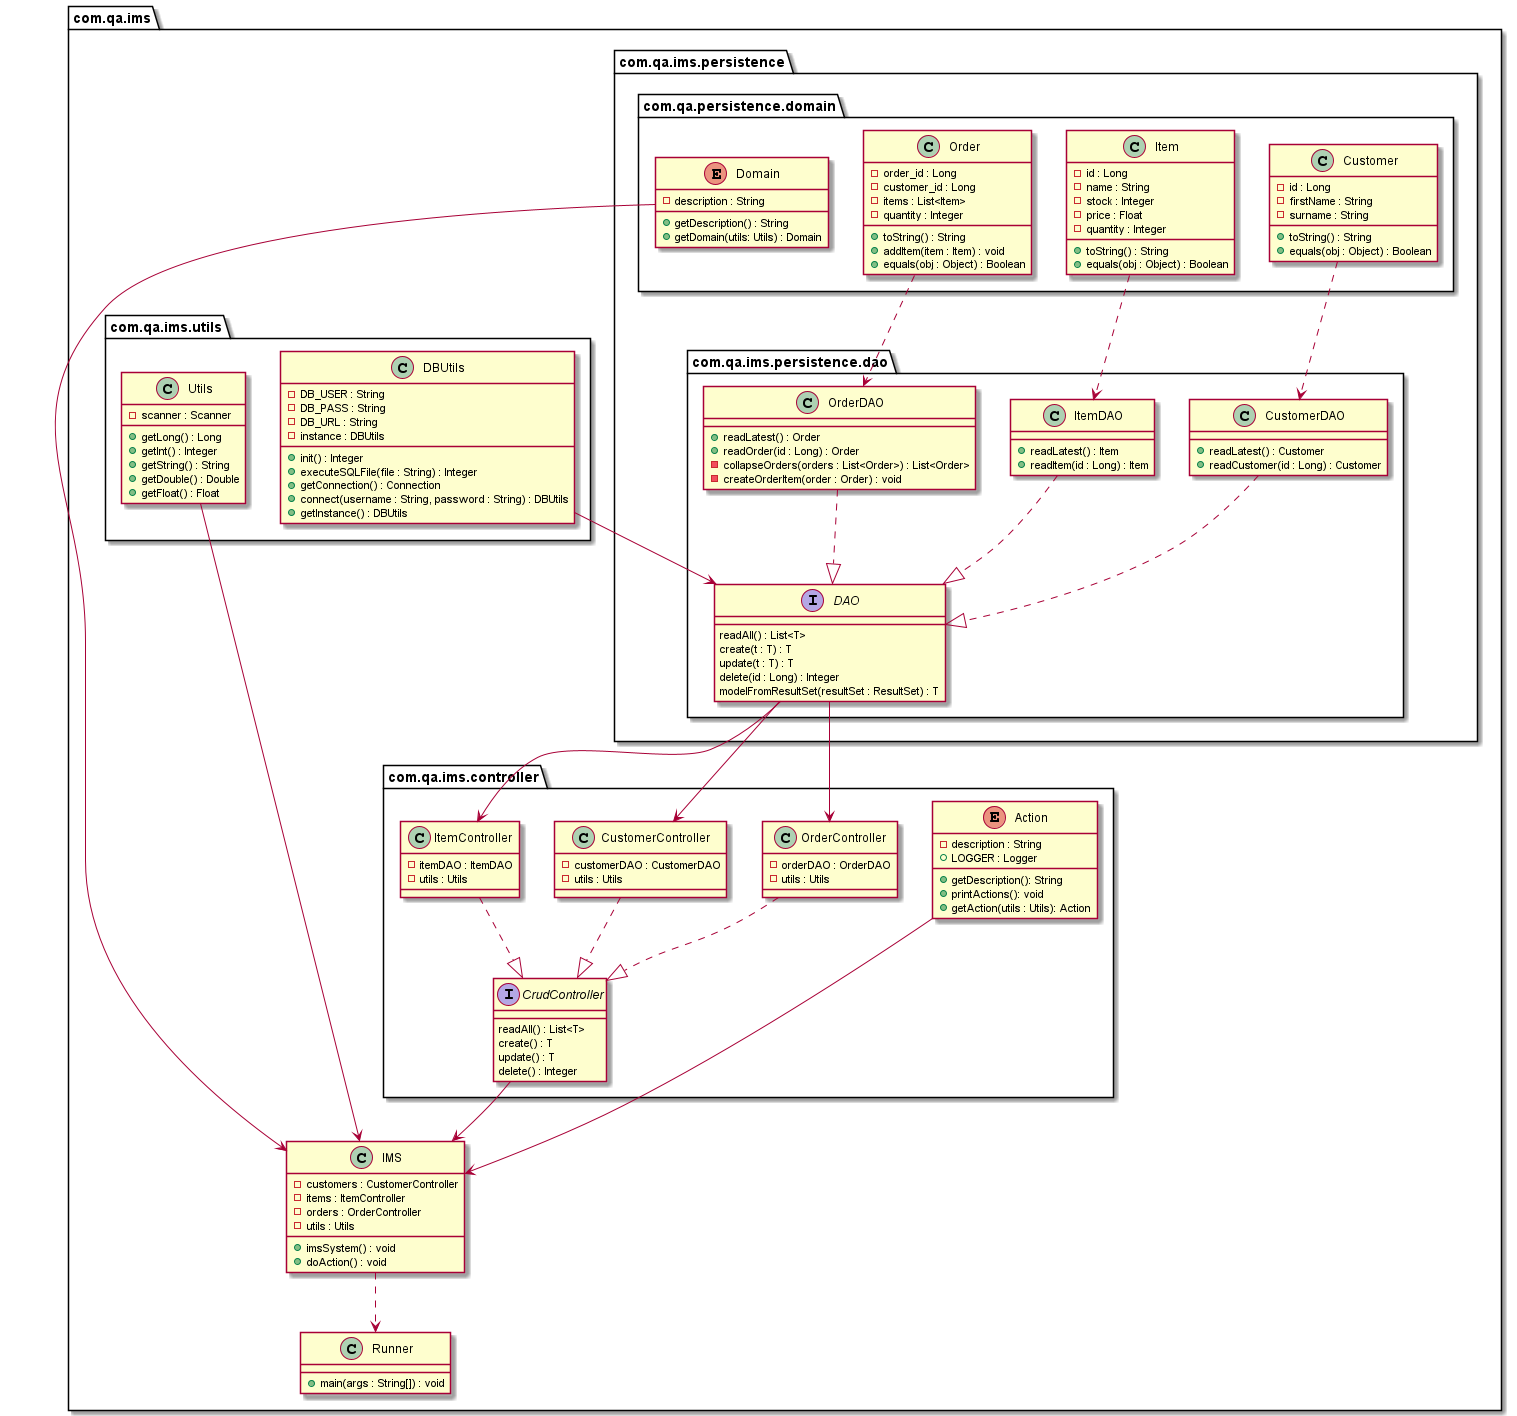

The diagram above was rendered by PlantUML. Its source (embedded in the PNG):
@startuml

package "com.qa.ims"{

	IMS ..> Runner

	class Runner{
		+main(args : String[]) : void
	}

	class IMS{
		-customers : CustomerController
		-items : ItemController
		-orders : OrderController
		-utils : Utils
		+imsSystem() : void
		+doAction() : void
	}

	package com.qa.ims.controller{

		CustomerController ..|> CrudController
		ItemController ..|> CrudController
		OrderController ..|> CrudController
		CrudController --> IMS
		Action --> IMS

		interface CrudController{
			readAll() : List<T>
			create() : T
			update() : T
			delete() : Integer
		}

		class CustomerController{
			-customerDAO : CustomerDAO
			-utils : Utils
		}

		class ItemController{
			-itemDAO : ItemDAO
			-utils : Utils
		}

		class OrderController{
			-orderDAO : OrderDAO
			-utils : Utils
		}

		enum Action{
			-description : String
			+LOGGER : Logger
			+getDescription(): String
			+printActions(): void
			+getAction(utils : Utils): Action
		}
	}

	package "com.qa.ims.persistence"{

		package "com.qa.ims.persistence.dao"{

			CustomerDAO ..|> DAO
			ItemDAO ..|> DAO
			OrderDAO ..|> DAO
			DAO --> CustomerController
			DAO --> ItemController
			DAO --> OrderController

			interface DAO{
				readAll() : List<T>
				create(t : T) : T
				update(t : T) : T
				delete(id : Long) : Integer
				modelFromResultSet(resultSet : ResultSet) : T
			}

			class CustomerDAO{
				
				+readLatest() : Customer
				+readCustomer(id : Long) : Customer
			}

			class ItemDAO{
			
				+readLatest() : Item
				+readItem(id : Long) : Item
			}

			class OrderDAO{
			
				+readLatest() : Order
				+readOrder(id : Long) : Order
				-collapseOrders(orders : List<Order>) : List<Order>
				-createOrderItem(order : Order) : void
			}
		}
	
		package com.qa.persistence.domain{
			
			Customer ..> CustomerDAO
			Item ..> ItemDAO
			Order ..> OrderDAO
			Domain --> IMS
		
			class Customer{
			
				-id : Long
				-firstName : String
				-surname : String
				+toString() : String
				+equals(obj : Object) : Boolean
			}

			class Item{
			
				-id : Long
				-name : String
				-stock : Integer
				-price : Float
				-quantity : Integer
				+toString() : String
				+equals(obj : Object) : Boolean
			}

			class Order{
			
				-order_id : Long
				-customer_id : Long
				-items : List<Item>
				-quantity : Integer
				+toString() : String
				+addItem(item : Item) : void
				+equals(obj : Object) : Boolean
			}

			enum Domain{
		
				-description : String
				+getDescription() : String
				+getDomain(utils: Utils) : Domain
			}
		}
	}

	package "com.qa.ims.utils"{

		Utils --> IMS
		DBUtils --> DAO
	
		class DBUtils{

			-DB_USER : String
			-DB_PASS : String
			-DB_URL : String
			-instance : DBUtils
			+init() : Integer
			+executeSQLFile(file : String) : Integer
			+getConnection() : Connection
			+connect(username : String, password : String) : DBUtils
			+getInstance() : DBUtils
		}

		class Utils{

			-scanner : Scanner
			+getLong() : Long
			+getInt() : Integer
			+getString() : String
			+getDouble() : Double
			+getFloat() : Float
		}
	}
}
@enduml